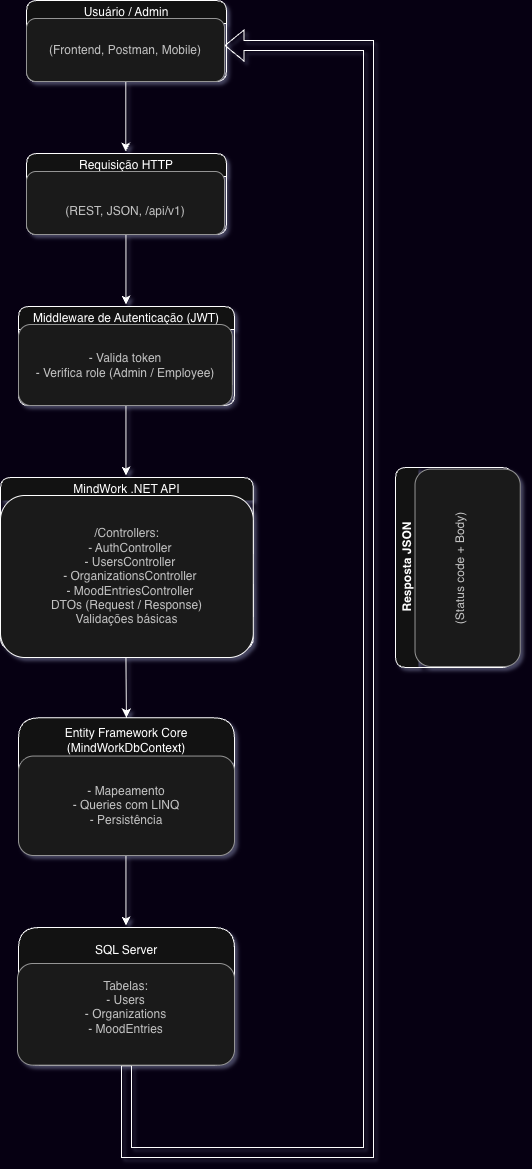

The diagram above was exported from draw.io. Its source (the exported page's mxGraphModel, read from the mxfile embedded in the PNG):
<mxGraphModel dx="1724" dy="1374" grid="0" gridSize="9" guides="1" tooltips="1" connect="1" arrows="1" fold="1" page="1" pageScale="1" pageWidth="980" pageHeight="1390" background="light-dark(#FFFFFF,#060012)" math="0" shadow="0">
  <root>
    <mxCell id="0" />
    <mxCell id="1" parent="0" />
    <mxCell id="u-vQ4RzYIEQMu5ab96eh-6" edge="1" parent="1" style="endArrow=classic;html=1;rounded=0;exitX=0.5;exitY=1;exitDx=0;exitDy=0;labelBackgroundColor=none;fontColor=default;" value="">
      <mxGeometry height="50" relative="1" width="50" as="geometry">
        <mxPoint x="441.29" y="162" as="sourcePoint" />
        <mxPoint x="441.29" y="232" as="targetPoint" />
      </mxGeometry>
    </mxCell>
    <mxCell id="u-vQ4RzYIEQMu5ab96eh-10" edge="1" parent="1" style="endArrow=classic;html=1;rounded=0;exitX=0.5;exitY=1;exitDx=0;exitDy=0;labelBackgroundColor=none;fontColor=default;" value="">
      <mxGeometry height="50" relative="1" width="50" as="geometry">
        <mxPoint x="441.44" y="315" as="sourcePoint" />
        <mxPoint x="441.44" y="385" as="targetPoint" />
      </mxGeometry>
    </mxCell>
    <mxCell id="u-vQ4RzYIEQMu5ab96eh-14" edge="1" parent="1" style="endArrow=classic;html=1;rounded=0;exitX=0.5;exitY=1;exitDx=0;exitDy=0;labelBackgroundColor=none;fontColor=default;" value="">
      <mxGeometry height="50" relative="1" width="50" as="geometry">
        <mxPoint x="441.44" y="486" as="sourcePoint" />
        <mxPoint x="441.44" y="556" as="targetPoint" />
      </mxGeometry>
    </mxCell>
    <mxCell id="u-vQ4RzYIEQMu5ab96eh-17" edge="1" parent="1" style="endArrow=classic;html=1;rounded=0;exitX=0.5;exitY=1;exitDx=0;exitDy=0;labelBackgroundColor=none;fontColor=default;" value="">
      <mxGeometry height="50" relative="1" width="50" as="geometry">
        <mxPoint x="441.4400000000002" y="738" as="sourcePoint" />
        <mxPoint x="441.94" y="798" as="targetPoint" />
      </mxGeometry>
    </mxCell>
    <mxCell id="u-vQ4RzYIEQMu5ab96eh-22" edge="1" parent="1" style="endArrow=classic;html=1;rounded=0;exitX=0.5;exitY=1;exitDx=0;exitDy=0;labelBackgroundColor=none;fontColor=default;" value="">
      <mxGeometry height="50" relative="1" width="50" as="geometry">
        <mxPoint x="441.44" y="936" as="sourcePoint" />
        <mxPoint x="441.44" y="1006" as="targetPoint" />
      </mxGeometry>
    </mxCell>
    <mxCell id="u-vQ4RzYIEQMu5ab96eh-27" edge="1" parent="1" source="u-vQ4RzYIEQMu5ab96eh-49" style="shape=flexArrow;endArrow=classic;html=1;rounded=0;exitX=0.5;exitY=1;exitDx=0;exitDy=0;" value="">
      <mxGeometry height="50" relative="1" width="50" as="geometry">
        <Array as="points">
          <mxPoint x="442" y="1233" />
          <mxPoint x="684" y="1233" />
          <mxPoint x="684" y="126" />
        </Array>
        <mxPoint x="414" y="1219" as="sourcePoint" />
        <mxPoint x="540" y="126" as="targetPoint" />
      </mxGeometry>
    </mxCell>
    <mxCell id="u-vQ4RzYIEQMu5ab96eh-28" parent="1" style="swimlane;horizontal=0;whiteSpace=wrap;html=1;rounded=1;swimlaneLine=0;" value="Resposta JSON" vertex="1">
      <mxGeometry height="200" width="117" x="711" y="548" as="geometry">
        <mxRectangle height="117" width="36" x="702" y="837" as="alternateBounds" />
      </mxGeometry>
    </mxCell>
    <mxCell id="u-vQ4RzYIEQMu5ab96eh-29" parent="u-vQ4RzYIEQMu5ab96eh-28" style="text;html=1;whiteSpace=wrap;align=center;verticalAlign=middle;rounded=1;rotation=-90;fillColor=#f5f5f5;strokeColor=#666666;fontColor=#333333;" value="&lt;div&gt;(Status code + Body)&lt;/div&gt;&lt;div&gt;&lt;br&gt;&lt;/div&gt;" vertex="1">
      <mxGeometry height="105.25" width="197.37" x="-26.56" y="47.68" as="geometry" />
    </mxCell>
    <mxCell id="u-vQ4RzYIEQMu5ab96eh-34" connectable="0" parent="1" style="group;rounded=1;glass=0;" value="" vertex="1">
      <mxGeometry height="81" width="200" x="342" y="81" as="geometry" />
    </mxCell>
    <mxCell id="u-vQ4RzYIEQMu5ab96eh-30" parent="u-vQ4RzYIEQMu5ab96eh-34" style="swimlane;whiteSpace=wrap;html=1;rounded=1;" value="&lt;span style=&quot;font-weight: 400;&quot;&gt;Usuário / Admin&lt;/span&gt;" vertex="1">
      <mxGeometry height="81" width="200" as="geometry" />
    </mxCell>
    <mxCell id="u-vQ4RzYIEQMu5ab96eh-31" parent="u-vQ4RzYIEQMu5ab96eh-34" style="text;html=1;whiteSpace=wrap;strokeColor=#666666;fillColor=#f5f5f5;align=center;verticalAlign=middle;rounded=1;fontColor=#333333;" value="(Frontend, Postman, Mobile)" vertex="1">
      <mxGeometry height="63" width="198" y="18" as="geometry" />
    </mxCell>
    <mxCell id="u-vQ4RzYIEQMu5ab96eh-35" connectable="0" parent="1" style="group;rounded=1;" value="" vertex="1">
      <mxGeometry height="81" width="200" x="342" y="234" as="geometry" />
    </mxCell>
    <mxCell id="u-vQ4RzYIEQMu5ab96eh-36" parent="u-vQ4RzYIEQMu5ab96eh-35" style="swimlane;whiteSpace=wrap;html=1;rounded=1;" value="&lt;span style=&quot;font-weight: 400;&quot;&gt;Requisição HTTP&lt;/span&gt;" vertex="1">
      <mxGeometry height="81" width="200" as="geometry" />
    </mxCell>
    <mxCell id="u-vQ4RzYIEQMu5ab96eh-37" parent="u-vQ4RzYIEQMu5ab96eh-35" style="text;html=1;whiteSpace=wrap;strokeColor=#666666;fillColor=#f5f5f5;align=center;verticalAlign=middle;rounded=1;fontColor=#333333;" value="&lt;div&gt;&lt;br&gt;&lt;/div&gt;&lt;div&gt;(REST, JSON, /api/v1)&lt;/div&gt;" vertex="1">
      <mxGeometry height="63" width="198" y="18" as="geometry" />
    </mxCell>
    <mxCell id="u-vQ4RzYIEQMu5ab96eh-38" connectable="0" parent="1" style="group;rounded=1;" value="" vertex="1">
      <mxGeometry height="99" width="216" x="334" y="387" as="geometry" />
    </mxCell>
    <mxCell id="u-vQ4RzYIEQMu5ab96eh-39" parent="u-vQ4RzYIEQMu5ab96eh-38" style="swimlane;whiteSpace=wrap;html=1;rounded=1;" value="&lt;span style=&quot;font-weight: 400;&quot;&gt;Middleware de Autenticação (JWT)&lt;/span&gt;" vertex="1">
      <mxGeometry height="99.00000000000001" width="216" as="geometry" />
    </mxCell>
    <mxCell id="u-vQ4RzYIEQMu5ab96eh-40" parent="u-vQ4RzYIEQMu5ab96eh-38" style="text;html=1;whiteSpace=wrap;strokeColor=#666666;fillColor=#f5f5f5;align=center;verticalAlign=middle;rounded=1;fontColor=#333333;" value="&lt;div&gt;- Valida token&lt;/div&gt;&lt;div&gt;- Verifica role (Admin / Employee)&lt;/div&gt;" vertex="1">
      <mxGeometry height="81" width="213.84" y="18" as="geometry" />
    </mxCell>
    <mxCell id="u-vQ4RzYIEQMu5ab96eh-43" connectable="0" parent="1" style="group;rounded=0;" value="" vertex="1">
      <mxGeometry height="198" width="252.81" x="316" y="558" as="geometry" />
    </mxCell>
    <mxCell id="u-vQ4RzYIEQMu5ab96eh-44" parent="u-vQ4RzYIEQMu5ab96eh-43" style="swimlane;whiteSpace=wrap;html=1;rounded=1;swimlaneLine=0;" value="&lt;span style=&quot;font-weight: 400;&quot;&gt;MindWork .NET API&lt;/span&gt;" vertex="1">
      <mxGeometry height="171" width="252.81" as="geometry" />
    </mxCell>
    <mxCell id="u-vQ4RzYIEQMu5ab96eh-45" parent="u-vQ4RzYIEQMu5ab96eh-44" style="text;html=1;whiteSpace=wrap;strokeColor=default;fillColor=#f5f5f5;align=center;verticalAlign=middle;rounded=1;fontColor=#333333;shadow=0;glass=0;strokeWidth=1;" value="&lt;div&gt;/Controllers:&lt;/div&gt;&lt;div&gt;&amp;nbsp; - AuthController&lt;/div&gt;&lt;div&gt;&amp;nbsp; - UsersController&lt;/div&gt;&lt;div&gt;&amp;nbsp; - OrganizationsController&lt;/div&gt;&lt;div&gt;&amp;nbsp; - MoodEntriesController&lt;/div&gt;&lt;div&gt;DTOs (Request / Response)&lt;/div&gt;&lt;div&gt;Validações básicas&lt;/div&gt;" vertex="1">
      <mxGeometry height="162" width="252.81" y="18" as="geometry" />
    </mxCell>
    <mxCell id="u-vQ4RzYIEQMu5ab96eh-46" connectable="0" parent="1" style="group;rounded=1;" value="" vertex="1">
      <mxGeometry height="117.0029411764706" width="216" x="334" y="819" as="geometry" />
    </mxCell>
    <mxCell id="u-vQ4RzYIEQMu5ab96eh-47" parent="u-vQ4RzYIEQMu5ab96eh-46" style="swimlane;whiteSpace=wrap;html=1;startSize=45;rounded=1;swimlaneLine=0;" value="&lt;div style=&quot;font-weight: 400;&quot;&gt;Entity Framework Core&lt;/div&gt;&lt;div style=&quot;font-weight: 400;&quot;&gt;(MindWorkDbContext)&lt;/div&gt;" vertex="1">
      <mxGeometry height="137.65" width="216" y="-20.64705882352941" as="geometry" />
    </mxCell>
    <mxCell id="u-vQ4RzYIEQMu5ab96eh-48" parent="u-vQ4RzYIEQMu5ab96eh-47" style="text;html=1;whiteSpace=wrap;strokeColor=#666666;fillColor=#f5f5f5;align=center;verticalAlign=middle;rounded=1;fontColor=#333333;" value="&lt;div&gt;- Mapeamento&lt;/div&gt;&lt;div&gt;- Queries com LINQ&lt;/div&gt;&lt;div&gt;- Persistência&lt;/div&gt;" vertex="1">
      <mxGeometry height="99.45" width="216" y="38.2" as="geometry" />
    </mxCell>
    <mxCell id="u-vQ4RzYIEQMu5ab96eh-49" parent="1" style="swimlane;whiteSpace=wrap;html=1;startSize=45;swimlaneLine=0;rounded=1;" value="&lt;div style=&quot;font-weight: 400;&quot;&gt;SQL Server&lt;/div&gt;" vertex="1">
      <mxGeometry height="137.6470588235294" width="216" x="334" y="1008" as="geometry" />
    </mxCell>
    <mxCell id="u-vQ4RzYIEQMu5ab96eh-50" parent="1" style="text;html=1;whiteSpace=wrap;strokeColor=#666666;fillColor=#f5f5f5;align=center;verticalAlign=middle;rounded=1;fontColor=#333333;" value="&lt;div&gt;&lt;div&gt;Tabelas:&lt;/div&gt;&lt;div&gt;- Users&lt;/div&gt;&lt;div&gt;- Organizations&lt;/div&gt;&lt;div&gt;- MoodEntries&lt;/div&gt;&lt;/div&gt;&lt;div&gt;&lt;br style=&quot;color: rgb(255, 255, 255);&quot;&gt;&lt;/div&gt;" vertex="1">
      <mxGeometry height="101.65" width="217" x="333" y="1044" as="geometry" />
    </mxCell>
  </root>
</mxGraphModel>